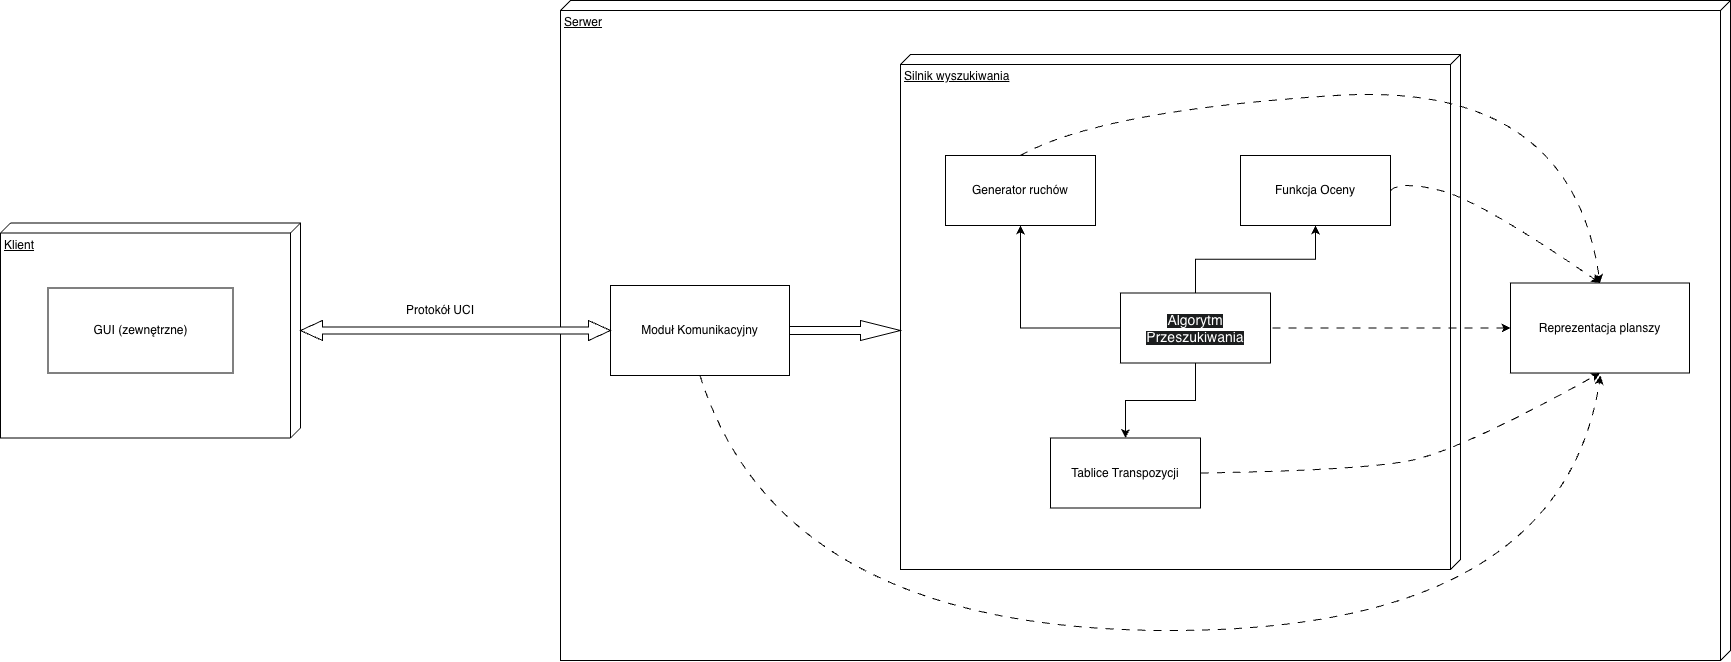

The diagram above was exported from draw.io. Its source (the exported page's mxGraphModel, read from the mxfile embedded in the PNG):
<mxGraphModel dx="2750" dy="1226" grid="1" gridSize="10" guides="1" tooltips="1" connect="1" arrows="1" fold="1" page="1" pageScale="1" pageWidth="827" pageHeight="1169" math="0" shadow="0">
  <root>
    <mxCell id="0" />
    <mxCell id="1" parent="0" />
    <mxCell id="28rF-p1o7JAE-mGYUwtV-9" value="Klient" style="verticalAlign=top;align=left;spacingTop=8;spacingLeft=2;spacingRight=12;shape=cube;size=10;direction=south;fontStyle=4;html=1;whiteSpace=wrap;" vertex="1" parent="1">
      <mxGeometry x="-330" y="822.5" width="300" height="215" as="geometry" />
    </mxCell>
    <mxCell id="28rF-p1o7JAE-mGYUwtV-11" value="GUI (zewnętrzne)" style="html=1;whiteSpace=wrap;" vertex="1" parent="1">
      <mxGeometry x="-282.5" y="887.5" width="185" height="85" as="geometry" />
    </mxCell>
    <mxCell id="28rF-p1o7JAE-mGYUwtV-12" value="Serwer" style="verticalAlign=top;align=left;spacingTop=8;spacingLeft=2;spacingRight=12;shape=cube;size=10;direction=south;fontStyle=4;html=1;whiteSpace=wrap;" vertex="1" parent="1">
      <mxGeometry x="230" y="600" width="1170" height="660" as="geometry" />
    </mxCell>
    <mxCell id="28rF-p1o7JAE-mGYUwtV-15" value="Moduł Komunikacyjny" style="html=1;whiteSpace=wrap;" vertex="1" parent="1">
      <mxGeometry x="280" y="885" width="179" height="90" as="geometry" />
    </mxCell>
    <mxCell id="28rF-p1o7JAE-mGYUwtV-20" value="Silnik wyszukiwania" style="verticalAlign=top;align=left;spacingTop=8;spacingLeft=2;spacingRight=12;shape=cube;size=10;direction=south;fontStyle=4;html=1;whiteSpace=wrap;" vertex="1" parent="1">
      <mxGeometry x="570" y="654" width="560" height="515" as="geometry" />
    </mxCell>
    <mxCell id="28rF-p1o7JAE-mGYUwtV-23" value="Generator ruchów" style="html=1;whiteSpace=wrap;" vertex="1" parent="1">
      <mxGeometry x="615" y="755" width="150" height="70" as="geometry" />
    </mxCell>
    <mxCell id="28rF-p1o7JAE-mGYUwtV-24" value="Funkcja Oceny" style="html=1;whiteSpace=wrap;" vertex="1" parent="1">
      <mxGeometry x="910" y="755" width="150" height="70" as="geometry" />
    </mxCell>
    <mxCell id="28rF-p1o7JAE-mGYUwtV-25" value="Tablice Transpozycji" style="html=1;whiteSpace=wrap;" vertex="1" parent="1">
      <mxGeometry x="720" y="1037.5" width="150" height="70" as="geometry" />
    </mxCell>
    <mxCell id="28rF-p1o7JAE-mGYUwtV-29" value="Protokół UCI" style="text;html=1;whiteSpace=wrap;strokeColor=none;fillColor=none;align=center;verticalAlign=middle;rounded=0;" vertex="1" parent="1">
      <mxGeometry x="30" y="895" width="160" height="30" as="geometry" />
    </mxCell>
    <mxCell id="28rF-p1o7JAE-mGYUwtV-30" value="" style="html=1;shadow=0;dashed=0;align=center;verticalAlign=middle;shape=mxgraph.arrows2.twoWayArrow;dy=0.65;dx=22;" vertex="1" parent="1">
      <mxGeometry x="-30" y="920" width="310" height="20" as="geometry" />
    </mxCell>
    <mxCell id="28rF-p1o7JAE-mGYUwtV-32" value="" style="html=1;shadow=0;dashed=0;align=center;verticalAlign=middle;shape=mxgraph.arrows2.arrow;dy=0.6;dx=40;notch=0;" vertex="1" parent="1">
      <mxGeometry x="459" y="920" width="111" height="20" as="geometry" />
    </mxCell>
    <mxCell id="28rF-p1o7JAE-mGYUwtV-36" style="edgeStyle=orthogonalEdgeStyle;rounded=0;orthogonalLoop=1;jettySize=auto;html=1;entryX=0.5;entryY=1;entryDx=0;entryDy=0;" edge="1" parent="1" source="28rF-p1o7JAE-mGYUwtV-33" target="28rF-p1o7JAE-mGYUwtV-24">
      <mxGeometry relative="1" as="geometry" />
    </mxCell>
    <mxCell id="28rF-p1o7JAE-mGYUwtV-37" style="edgeStyle=orthogonalEdgeStyle;rounded=0;orthogonalLoop=1;jettySize=auto;html=1;entryX=0.5;entryY=1;entryDx=0;entryDy=0;" edge="1" parent="1" source="28rF-p1o7JAE-mGYUwtV-33" target="28rF-p1o7JAE-mGYUwtV-23">
      <mxGeometry relative="1" as="geometry" />
    </mxCell>
    <mxCell id="28rF-p1o7JAE-mGYUwtV-39" style="edgeStyle=orthogonalEdgeStyle;rounded=0;orthogonalLoop=1;jettySize=auto;html=1;entryX=0.5;entryY=0;entryDx=0;entryDy=0;" edge="1" parent="1" source="28rF-p1o7JAE-mGYUwtV-33" target="28rF-p1o7JAE-mGYUwtV-25">
      <mxGeometry relative="1" as="geometry" />
    </mxCell>
    <mxCell id="28rF-p1o7JAE-mGYUwtV-54" style="edgeStyle=orthogonalEdgeStyle;rounded=0;orthogonalLoop=1;jettySize=auto;html=1;exitX=1;exitY=0.5;exitDx=0;exitDy=0;entryX=0;entryY=0.5;entryDx=0;entryDy=0;dashed=1;dashPattern=8 8;" edge="1" parent="1" source="28rF-p1o7JAE-mGYUwtV-33" target="28rF-p1o7JAE-mGYUwtV-40">
      <mxGeometry relative="1" as="geometry">
        <Array as="points">
          <mxPoint x="925" y="928" />
          <mxPoint x="1180" y="928" />
        </Array>
      </mxGeometry>
    </mxCell>
    <mxCell id="28rF-p1o7JAE-mGYUwtV-33" value="&lt;span style=&quot;color: rgb(255, 255, 255); font-family: Helvetica; font-style: normal; font-variant-ligatures: normal; font-variant-caps: normal; font-weight: 400; letter-spacing: normal; orphans: 2; text-align: center; text-indent: 0px; text-transform: none; widows: 2; word-spacing: 0px; -webkit-text-stroke-width: 0px; white-space: normal; background-color: rgb(27, 29, 30); text-decoration-thickness: initial; text-decoration-style: initial; text-decoration-color: initial; float: none; display: inline !important;&quot;&gt;&lt;font style=&quot;font-size: 14px;&quot;&gt;Algorytm Przeszukiwania&lt;/font&gt;&lt;/span&gt;" style="html=1;whiteSpace=wrap;" vertex="1" parent="1">
      <mxGeometry x="790" y="892.5" width="150" height="70" as="geometry" />
    </mxCell>
    <mxCell id="28rF-p1o7JAE-mGYUwtV-40" value="Reprezentacja planszy" style="html=1;whiteSpace=wrap;" vertex="1" parent="1">
      <mxGeometry x="1180" y="882.5" width="179" height="90" as="geometry" />
    </mxCell>
    <mxCell id="28rF-p1o7JAE-mGYUwtV-50" value="" style="curved=1;endArrow=classic;html=1;rounded=0;exitX=1;exitY=0.5;exitDx=0;exitDy=0;entryX=0.5;entryY=0;entryDx=0;entryDy=0;dashed=1;dashPattern=8 8;" edge="1" parent="1" source="28rF-p1o7JAE-mGYUwtV-24" target="28rF-p1o7JAE-mGYUwtV-40">
      <mxGeometry width="50" height="50" relative="1" as="geometry">
        <mxPoint x="1160" y="805" as="sourcePoint" />
        <mxPoint x="1210" y="755" as="targetPoint" />
        <Array as="points">
          <mxPoint x="1070" y="780" />
          <mxPoint x="1150" y="800" />
        </Array>
      </mxGeometry>
    </mxCell>
    <mxCell id="28rF-p1o7JAE-mGYUwtV-51" value="" style="curved=1;endArrow=classic;html=1;rounded=0;exitX=0.5;exitY=0;exitDx=0;exitDy=0;entryX=0.5;entryY=0;entryDx=0;entryDy=0;dashed=1;dashPattern=8 8;" edge="1" parent="1" source="28rF-p1o7JAE-mGYUwtV-23" target="28rF-p1o7JAE-mGYUwtV-40">
      <mxGeometry width="50" height="50" relative="1" as="geometry">
        <mxPoint x="820" y="765" as="sourcePoint" />
        <mxPoint x="1030" y="863" as="targetPoint" />
        <Array as="points">
          <mxPoint x="770" y="710" />
          <mxPoint x="1240" y="680" />
        </Array>
      </mxGeometry>
    </mxCell>
    <mxCell id="28rF-p1o7JAE-mGYUwtV-52" value="" style="curved=1;endArrow=classic;html=1;rounded=0;exitX=1;exitY=0.5;exitDx=0;exitDy=0;entryX=0.5;entryY=1;entryDx=0;entryDy=0;dashed=1;dashPattern=8 8;" edge="1" parent="1" source="28rF-p1o7JAE-mGYUwtV-25" target="28rF-p1o7JAE-mGYUwtV-40">
      <mxGeometry width="50" height="50" relative="1" as="geometry">
        <mxPoint x="1020" y="1080" as="sourcePoint" />
        <mxPoint x="1230" y="1178" as="targetPoint" />
        <Array as="points">
          <mxPoint x="1030" y="1070" />
          <mxPoint x="1130" y="1050" />
        </Array>
      </mxGeometry>
    </mxCell>
    <mxCell id="28rF-p1o7JAE-mGYUwtV-56" value="" style="curved=1;endArrow=classic;html=1;rounded=0;exitX=0.5;exitY=1;exitDx=0;exitDy=0;dashed=1;dashPattern=8 8;" edge="1" parent="1" source="28rF-p1o7JAE-mGYUwtV-15">
      <mxGeometry width="50" height="50" relative="1" as="geometry">
        <mxPoint x="470" y="1120" as="sourcePoint" />
        <mxPoint x="1270" y="975" as="targetPoint" />
        <Array as="points">
          <mxPoint x="450" y="1230" />
          <mxPoint x="1230" y="1230" />
        </Array>
      </mxGeometry>
    </mxCell>
  </root>
</mxGraphModel>